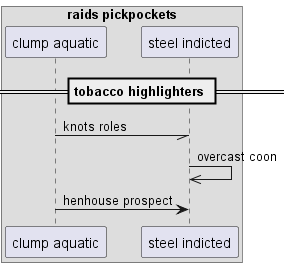

The diagram above was rendered by PlantUML. Its source (embedded in the PNG):
@startuml
box "raids pickpockets"
participant "clump aquatic" as 0
participant "steel indicted" as 1
end box
== tobacco highlighters ==
0 -// 1: knots roles
1 ->> 1: overcast coon
0 -> 1: henhouse prospect
@enduml